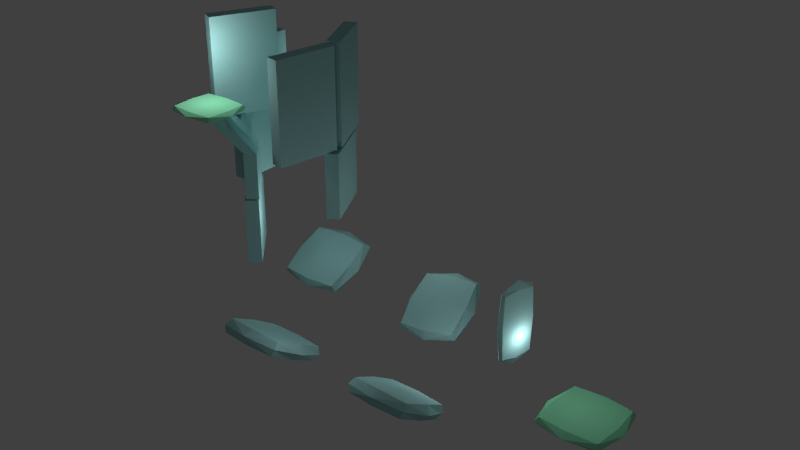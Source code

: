 # Source: high_plateforms.blend  (saved by Blender 2.70.0; exported with 4.5.12 LTS)
import bpy
from mathutils import Matrix  # noqa: F401  (used for matrix-valued properties, if any)

bpy.ops.wm.read_factory_settings(use_empty=True)
scene = bpy.context.scene
scene.name = 'Scene'

# ---- collections
col_collection_1 = bpy.data.collections.new('Collection 1'); scene.collection.children.link(col_collection_1)

# ---- materials (node trees are filled in below, after node groups)
mat_material_003 = bpy.data.materials.new('Material_003')
mat_material_003.alpha_threshold = 0.0
mat_material_003.use_transparent_shadow = False
mat_material_003.diffuse_color = (0.3458, 0.64, 0.64, 1.0)
mat_material_003.specular_color = (0.5, 0.5, 0.5)
mat_material_003.roughness = 0.5
mat_material_003.line_color = (0.0, 0.0, 0.0, 1.0)
mat_material_002 = bpy.data.materials.new('Material_002')
mat_material_002.alpha_threshold = 0.0
mat_material_002.use_transparent_shadow = False
mat_material_002.diffuse_color = (0.2266, 0.6512, 0.3929, 1.0)
mat_material_002.specular_color = (0.5, 0.5, 0.5)
mat_material_002.roughness = 0.5
mat_material_002.line_color = (0.0, 0.0, 0.0, 1.0)
mat_material = bpy.data.materials.new('Material')
mat_material.alpha_threshold = 0.0
mat_material.use_transparent_shadow = False
mat_material.diffuse_color = (0.3458, 0.64, 0.64, 1.0)
mat_material.specular_color = (0.5, 0.5, 0.5)
mat_material.roughness = 0.5
mat_material.line_color = (0.0, 0.0, 0.0, 1.0)
mat_material_004 = bpy.data.materials.new('Material_004')
mat_material_004.alpha_threshold = 0.0
mat_material_004.use_transparent_shadow = False
mat_material_004.diffuse_color = (0.3458, 0.64, 0.64, 1.0)
mat_material_004.specular_color = (0.5, 0.5, 0.5)
mat_material_004.roughness = 0.5
mat_material_004.line_color = (0.0, 0.0, 0.0, 1.0)
mat_material_005 = bpy.data.materials.new('Material_005')
mat_material_005.alpha_threshold = 0.0
mat_material_005.use_transparent_shadow = False
mat_material_005.diffuse_color = (0.3458, 0.64, 0.64, 1.0)
mat_material_005.specular_color = (0.5, 0.5, 0.5)
mat_material_005.roughness = 0.5
mat_material_005.line_color = (0.0, 0.0, 0.0, 1.0)
mat_material_006 = bpy.data.materials.new('Material_006')
mat_material_006.alpha_threshold = 0.0
mat_material_006.use_transparent_shadow = False
mat_material_006.diffuse_color = (0.3458, 0.64, 0.64, 1.0)
mat_material_006.specular_color = (0.5, 0.5, 0.5)
mat_material_006.roughness = 0.5
mat_material_006.line_color = (0.0, 0.0, 0.0, 1.0)
mat_material_001 = bpy.data.materials.new('Material_001')
mat_material_001.alpha_threshold = 0.0
mat_material_001.use_transparent_shadow = False
mat_material_001.diffuse_color = (0.3458, 0.64, 0.64, 1.0)
mat_material_001.specular_color = (0.5, 0.5, 0.5)
mat_material_001.roughness = 0.5
mat_material_001.line_color = (0.0, 0.0, 0.0, 1.0)

# ---- material node trees

# ---- world
world_world = bpy.data.worlds.new('World'); scene.world = world_world
world_world.color = (0.05088, 0.05088, 0.05088)
world_world.use_sun_shadow = False
world_world.sun_shadow_jitter_overblur = 0.0
world_world.cycles.sampling_method = 'MANUAL'
world_world.cycles.sample_map_resolution = 256

# ---- cameras
cam_camera_001 = bpy.data.cameras.new('Camera.001')
cam_camera_001.clip_end = 100.0
cam_camera_001.lens = 35.0
cam_camera_001.sensor_width = 32.0
cam_camera_001.sensor_height = 18.0
cam_camera_001.dof.focus_distance = 0.0
cam_camera_001.dof.aperture_fstop = 128.0

# ---- lights
light_lamp_008 = bpy.data.lights.new('Lamp.008', 'POINT')
light_lamp_008.transmission_factor = 0.0
light_lamp_008.cutoff_distance = 30.0
light_lamp_008.energy = 50.0
light_lamp_008.shadow_buffer_clip_start = 1.001
light_lamp_008.shadow_soft_size = 0.1
light_lamp_008.shadow_maximum_resolution = 0.006
light_lamp_008.use_absolute_resolution = True
light_lamp_008.cycles.use_multiple_importance_sampling = False
light_lamp_001 = bpy.data.lights.new('Lamp.001', 'POINT')
light_lamp_001.transmission_factor = 0.0
light_lamp_001.cutoff_distance = 30.0
light_lamp_001.energy = 50.0
light_lamp_001.shadow_buffer_clip_start = 1.001
light_lamp_001.shadow_soft_size = 0.1
light_lamp_001.shadow_maximum_resolution = 0.006
light_lamp_001.use_absolute_resolution = True
light_lamp_001.cycles.use_multiple_importance_sampling = False
light_lamp_002 = bpy.data.lights.new('Lamp.002', 'POINT')
light_lamp_002.transmission_factor = 0.0
light_lamp_002.cutoff_distance = 30.0
light_lamp_002.energy = 50.0
light_lamp_002.shadow_buffer_clip_start = 1.001
light_lamp_002.shadow_soft_size = 0.1
light_lamp_002.shadow_maximum_resolution = 0.006
light_lamp_002.use_absolute_resolution = True
light_lamp_002.cycles.use_multiple_importance_sampling = False
light_lamp_003 = bpy.data.lights.new('Lamp.003', 'POINT')
light_lamp_003.transmission_factor = 0.0
light_lamp_003.cutoff_distance = 30.0
light_lamp_003.energy = 100.0
light_lamp_003.shadow_buffer_clip_start = 1.001
light_lamp_003.shadow_soft_size = 0.1
light_lamp_003.shadow_maximum_resolution = 0.006
light_lamp_003.use_absolute_resolution = True
light_lamp_003.cycles.use_multiple_importance_sampling = False
light_lamp_004 = bpy.data.lights.new('Lamp.004', 'POINT')
light_lamp_004.transmission_factor = 0.0
light_lamp_004.cutoff_distance = 30.0
light_lamp_004.energy = 50.0
light_lamp_004.shadow_buffer_clip_start = 1.001
light_lamp_004.shadow_soft_size = 0.1
light_lamp_004.shadow_maximum_resolution = 0.006
light_lamp_004.use_absolute_resolution = True
light_lamp_004.cycles.use_multiple_importance_sampling = False
light_lamp_005 = bpy.data.lights.new('Lamp.005', 'POINT')
light_lamp_005.transmission_factor = 0.0
light_lamp_005.cutoff_distance = 30.0
light_lamp_005.energy = 60.0
light_lamp_005.shadow_buffer_clip_start = 1.001
light_lamp_005.shadow_soft_size = 0.1
light_lamp_005.shadow_maximum_resolution = 0.006
light_lamp_005.use_absolute_resolution = True
light_lamp_005.cycles.use_multiple_importance_sampling = False
light_lamp_006 = bpy.data.lights.new('Lamp.006', 'POINT')
light_lamp_006.transmission_factor = 0.0
light_lamp_006.cutoff_distance = 30.0
light_lamp_006.energy = 50.0
light_lamp_006.shadow_buffer_clip_start = 1.001
light_lamp_006.shadow_soft_size = 0.1
light_lamp_006.shadow_maximum_resolution = 0.006
light_lamp_006.use_absolute_resolution = True
light_lamp_006.cycles.use_multiple_importance_sampling = False
light_lamp_007 = bpy.data.lights.new('Lamp.007', 'POINT')
light_lamp_007.transmission_factor = 0.0
light_lamp_007.cutoff_distance = 30.0
light_lamp_007.energy = 20.0
light_lamp_007.shadow_buffer_clip_start = 1.001
light_lamp_007.shadow_soft_size = 0.1
light_lamp_007.shadow_maximum_resolution = 0.006
light_lamp_007.use_absolute_resolution = True
light_lamp_007.cycles.use_multiple_importance_sampling = False

# ---- meshes
me_cube_005 = bpy.data.meshes.new('Cube.005')
me_cube_005.from_pydata([(-1.0, -1.0, -1.0), (-1.0, 1.0, -1.0), (1.0, 1.0, -1.0), (1.0, -1.0, -1.0), (-1.0, -1.0, 1.0), (-1.0, 1.0, 1.0), (1.0, 1.0, 1.0), (1.0, -1.0, 1.0), (-1.0, -1.0, 0.0), (-1.0, 0.0, 1.0), (-1.0, 1.0, 0.0), (-1.0, 0.0, -1.0), (0.0, 1.0, 1.0), (1.0, 1.0, 0.0), (0.0, 1.0, -1.0), (1.0, 0.0, 1.0), (1.0, -1.0, 0.0), (1.0, 0.0, -1.0), (0.0, -1.0, 1.0), (0.0, -1.0, -1.0), (-1.0, 0.0, 0.0), (0.0, 1.0, 0.0), (1.0, 0.0, 0.0), (0.0, -1.0, 0.0), (0.0, 0.0, -1.0), (0.0, 0.0, 1.0)], [], [(20, 10, 1), (21, 13, 2), (22, 16, 3), (23, 8, 0), (24, 14, 2), (25, 12, 5), (8, 20, 11), (4, 9, 20), (9, 5, 10), (10, 21, 14), (5, 12, 21), (12, 6, 13), (13, 22, 17), (6, 15, 22), (15, 7, 16), (16, 23, 19), (7, 18, 23), (18, 4, 8), (19, 24, 17), (0, 11, 24), (11, 1, 14), (18, 25, 9), (7, 15, 25), (15, 6, 12), (11, 20, 1), (14, 21, 2), (17, 22, 3), (19, 23, 0), (17, 24, 2), (9, 25, 5), (0, 8, 11), (8, 4, 20), (20, 9, 10), (1, 10, 14), (10, 5, 21), (21, 12, 13), (2, 13, 17), (13, 6, 22), (22, 15, 16), (3, 16, 19), (16, 7, 23), (23, 18, 8), (3, 19, 17), (19, 0, 24), (24, 11, 14), (4, 18, 9), (18, 7, 25), (25, 15, 12)])
me_cube_005.materials.append(mat_material_003)
me_cube_005.use_remesh_preserve_volume = False
me_cube_005.use_remesh_preserve_attributes = False
me_cube_005.use_mirror_vertex_groups = False
me_cube_005.update()
me_cube_004 = bpy.data.meshes.new('Cube.004')
me_cube_004.from_pydata([(-0.8334, -0.8329, -0.7083), (-0.8334, 0.8329, -0.7083), (0.8334, 0.8329, -0.7083), (0.8334, -0.8329, -0.7083), (-0.8334, -0.8329, 0.7083), (-0.8334, 0.8329, 0.7083), (0.8334, 0.8329, 0.7083), (0.8334, -0.8329, 0.7083), (-0.9069, -0.9064, 0.0), (-0.9069, 0.0, 0.7708), (-0.9069, 0.9064, 0.0), (-0.9069, 0.0, -0.7708), (0.0, 0.9064, 0.7708), (0.9069, 0.9064, 0.0), (0.0, 0.9064, -0.7708), (0.9069, 0.0, 0.7708), (0.9069, -0.9064, 0.0), (0.9069, 0.0, -0.7708), (0.0, -0.9064, 0.7708), (0.0, -0.9064, -0.7708), (-1.103, 0.0, 0.0), (0.0, 1.102, 0.0), (1.103, 0.0, 0.0), (0.0, -1.102, 0.0), (0.0, 0.0, -0.9375), (0.0, 0.0, 0.9375)], [], [(20, 10, 1), (21, 13, 2), (22, 16, 3), (23, 8, 0), (24, 14, 2), (25, 12, 5), (20, 11, 0), (4, 9, 20), (5, 10, 20), (21, 14, 1), (5, 12, 21), (6, 13, 21), (22, 17, 2), (6, 15, 22), (7, 16, 22), (23, 19, 3), (7, 18, 23), (4, 8, 23), (24, 17, 3), (0, 11, 24), (1, 14, 24), (25, 9, 4), (7, 15, 25), (6, 12, 25), (11, 20, 1), (14, 21, 2), (17, 22, 3), (19, 23, 0), (17, 24, 2), (9, 25, 5), (8, 20, 0), (8, 4, 20), (9, 5, 20), (10, 21, 1), (10, 5, 21), (12, 6, 21), (13, 22, 2), (13, 6, 22), (15, 7, 22), (16, 23, 3), (16, 7, 23), (18, 4, 23), (19, 24, 3), (19, 0, 24), (11, 1, 24), (18, 25, 4), (18, 7, 25), (15, 6, 25)])
me_cube_004.materials.append(mat_material_002)
me_cube_004.use_remesh_preserve_volume = False
me_cube_004.use_remesh_preserve_attributes = False
me_cube_004.use_mirror_vertex_groups = False
me_cube_004.update()
me_cube = bpy.data.meshes.new('Cube')
me_cube.from_pydata([(0.5129, 0.7955, -0.7805), (0.5191, -0.7981, -0.7827), (-0.9833, -0.7977, -0.8154), (-0.9896, 0.7959, -0.8131), (0.9833, 0.7977, 0.8154), (0.9896, -0.7959, 0.8131), (-0.5129, -0.7955, 0.7805), (-0.5191, 0.7981, 0.7827), (0.5615, -0.001461, -0.8506), (-0.2594, 0.8659, -0.8671), (0.8141, 0.8669, 0.019), (-0.2526, -0.8683, -0.8696), (0.8209, -0.8673, 0.01655), (-1.074, -0.0009863, -0.8861), (-0.8141, -0.8669, -0.019), (-0.8209, 0.8673, -0.01655), (1.074, 0.0009861, 0.8861), (0.2526, 0.8683, 0.8696), (0.2594, -0.8659, 0.8671), (-0.5615, 0.001461, 0.8506), (-0.3113, -0.001488, -1.056), (0.3113, 0.001488, 1.056), (0.9943, -0.0002885, 0.02162), (0.004151, -1.055, -0.001488), (-0.9943, 0.0002885, -0.02162), (-0.004151, 1.055, 0.001488)], [], [(20, 11, 2), (21, 19, 6), (22, 16, 5), (23, 18, 6), (24, 19, 7), (9, 3, 15), (20, 13, 3), (0, 8, 20), (1, 11, 20), (21, 18, 5), (4, 17, 21), (7, 19, 21), (22, 12, 1), (0, 10, 22), (4, 16, 22), (11, 23, 14), (1, 12, 23), (12, 5, 18), (24, 15, 3), (2, 14, 24), (6, 19, 24), (25, 15, 7), (10, 25, 17), (0, 9, 25), (13, 20, 2), (18, 21, 6), (12, 22, 5), (14, 23, 6), (15, 24, 7), (25, 9, 15), (9, 20, 3), (9, 0, 20), (8, 1, 20), (16, 21, 5), (16, 4, 21), (17, 7, 21), (8, 22, 1), (8, 0, 22), (10, 4, 22), (2, 11, 14), (11, 1, 23), (23, 12, 18), (13, 24, 3), (13, 2, 24), (14, 6, 24), (17, 25, 7), (4, 10, 17), (10, 0, 25)])
me_cube.materials.append(mat_material)
me_cube.use_remesh_preserve_volume = False
me_cube.use_remesh_preserve_attributes = False
me_cube.use_mirror_vertex_groups = False
me_cube.update()
me_cube_001 = bpy.data.meshes.new('Cube.001')
me_cube_001.from_pydata([(0.5353, 0.8247, -0.7692), (0.5462, -0.8276, -0.7709), (-0.9423, -0.8268, -0.7974), (-0.9532, 0.8256, -0.7956), (0.9423, 0.8268, 0.7974), (0.9532, -0.8256, 0.7956), (-0.5353, -0.8247, 0.7692), (-0.5462, 0.8276, 0.7709), (0.5884, -0.001535, -0.838), (-0.2274, 0.898, -0.8514), (0.804, 0.8986, 0.01533), (-0.2155, -0.9001, -0.8533), (0.8158, -0.8995, 0.01342), (-1.031, -0.0006534, -0.8668), (-0.804, -0.8986, -0.01533), (-0.8158, 0.8995, -0.01342), (1.031, 0.0006531, 0.8668), (0.2155, 0.9001, 0.8533), (0.2274, -0.898, 0.8514), (-0.5884, 0.001535, 0.838), (-0.2694, -0.001331, -1.037), (0.2694, 0.001331, 1.037), (0.985, -0.0005362, 0.01748), (0.007222, -1.093, -0.001164), (-0.985, 0.0005361, -0.01748), (-0.007222, 1.093, 0.001164)], [], [(20, 11, 2), (21, 19, 6), (22, 16, 5), (23, 18, 6), (24, 19, 7), (9, 3, 15), (20, 13, 3), (0, 8, 20), (1, 11, 20), (21, 18, 5), (4, 17, 21), (7, 19, 21), (22, 12, 1), (0, 10, 22), (4, 16, 22), (11, 23, 14), (1, 12, 23), (12, 5, 18), (24, 15, 3), (2, 14, 24), (6, 19, 24), (25, 15, 7), (10, 25, 17), (0, 9, 25), (13, 20, 2), (18, 21, 6), (12, 22, 5), (14, 23, 6), (15, 24, 7), (25, 9, 15), (9, 20, 3), (9, 0, 20), (8, 1, 20), (16, 21, 5), (16, 4, 21), (17, 7, 21), (8, 22, 1), (8, 0, 22), (10, 4, 22), (2, 11, 14), (11, 1, 23), (23, 12, 18), (13, 24, 3), (13, 2, 24), (14, 6, 24), (17, 25, 7), (4, 10, 17), (10, 0, 25)])
me_cube_001.materials.append(mat_material)
me_cube_001.use_remesh_preserve_volume = False
me_cube_001.use_remesh_preserve_attributes = False
me_cube_001.use_mirror_vertex_groups = False
me_cube_001.update()
me_cube_002 = bpy.data.meshes.new('Cube.002')
me_cube_002.from_pydata([(0.4753, 0.7554, -0.7892), (0.5481, -0.7466, -0.7755), (-0.9591, -0.7416, -0.8091), (-1.032, 0.7604, -0.8228), (0.9591, 0.7416, 0.8091), (1.032, -0.7604, 0.8228), (-0.4753, -0.7554, 0.7892), (-0.5481, 0.7466, 0.7755), (0.5569, 0.004743, -0.8514), (-0.3029, 0.8248, -0.8772), (0.7805, 0.8145, 0.01078), (-0.2236, -0.8098, -0.8622), (0.8597, -0.82, 0.02577), (-1.083, 0.01025, -0.8879), (-0.7805, -0.8145, -0.01078), (-0.8597, 0.82, -0.02577), (1.083, -0.01025, 0.8879), (0.2236, 0.8098, 0.8622), (0.3029, -0.8248, 0.8772), (-0.5569, -0.004743, 0.8514), (-0.3202, 0.009117, -1.058), (0.3202, -0.009117, 1.058), (0.9974, -0.003348, 0.02223), (0.04821, -0.994, 0.009116), (-0.9974, 0.003348, -0.02223), (-0.04821, 0.994, -0.009116)], [], [(20, 11, 2), (21, 19, 6), (22, 16, 5), (23, 18, 6), (24, 19, 7), (9, 3, 15), (20, 13, 3), (0, 8, 20), (8, 1, 11), (21, 18, 5), (4, 17, 21), (17, 7, 19), (22, 12, 1), (10, 22, 8), (4, 16, 22), (11, 23, 14), (1, 12, 23), (12, 5, 18), (24, 15, 3), (2, 14, 24), (14, 6, 19), (25, 15, 7), (10, 25, 17), (0, 9, 25), (13, 20, 2), (18, 21, 6), (12, 22, 5), (14, 23, 6), (15, 24, 7), (25, 9, 15), (9, 20, 3), (9, 0, 20), (20, 8, 11), (16, 21, 5), (16, 4, 21), (21, 17, 19), (8, 22, 1), (0, 10, 8), (10, 4, 22), (2, 11, 14), (11, 1, 23), (23, 12, 18), (13, 24, 3), (13, 2, 24), (24, 14, 19), (17, 25, 7), (4, 10, 17), (10, 0, 25)])
me_cube_002.materials.append(mat_material)
me_cube_002.use_remesh_preserve_volume = False
me_cube_002.use_remesh_preserve_attributes = False
me_cube_002.use_mirror_vertex_groups = False
me_cube_002.update()
me_cube_006 = bpy.data.meshes.new('Cube.006')
me_cube_006.from_pydata([(-1.0, -1.0, -1.0), (-1.0, 1.0, -1.0), (1.0, 1.0, -1.0), (1.0, -1.0, -1.0), (-1.0, -1.0, 1.0), (-1.0, 1.0, 1.0), (1.0, 1.0, 1.0), (1.0, -1.0, 1.0), (-1.0, -1.0, 0.0), (-1.0, 0.0, 1.0), (-1.0, 1.0, 0.0), (-1.0, 0.0, -1.0), (0.0, 1.0, 1.0), (1.0, 1.0, 0.0), (0.0, 1.0, -1.0), (1.0, 0.0, 1.0), (1.0, -1.0, 0.0), (1.0, 0.0, -1.0), (0.0, -1.0, 1.0), (0.0, -1.0, -1.0), (-1.0, 0.0, 0.0), (0.0, 1.0, 0.0), (1.0, 0.0, 0.0), (0.0, -1.0, 0.0), (0.0, 0.0, -1.0), (0.0, 0.0, 1.0)], [], [(20, 10, 1), (21, 13, 2), (22, 16, 3), (23, 8, 0), (24, 14, 2), (25, 12, 5), (8, 20, 11), (4, 9, 20), (9, 5, 10), (10, 21, 14), (5, 12, 21), (12, 6, 13), (13, 22, 17), (6, 15, 22), (15, 7, 16), (16, 23, 19), (7, 18, 23), (18, 4, 8), (19, 24, 17), (0, 11, 24), (11, 1, 14), (18, 25, 9), (7, 15, 25), (15, 6, 12), (11, 20, 1), (14, 21, 2), (17, 22, 3), (19, 23, 0), (17, 24, 2), (9, 25, 5), (0, 8, 11), (8, 4, 20), (20, 9, 10), (1, 10, 14), (10, 5, 21), (21, 12, 13), (2, 13, 17), (13, 6, 22), (22, 15, 16), (3, 16, 19), (16, 7, 23), (23, 18, 8), (3, 19, 17), (19, 0, 24), (24, 11, 14), (4, 18, 9), (18, 7, 25), (25, 15, 12)])
me_cube_006.materials.append(mat_material_003)
me_cube_006.use_remesh_preserve_volume = False
me_cube_006.use_remesh_preserve_attributes = False
me_cube_006.use_mirror_vertex_groups = False
me_cube_006.update()
me_cube_007 = bpy.data.meshes.new('Cube.007')
me_cube_007.from_pydata([(-1.0, -1.0, -1.0), (-1.0, 1.0, -1.0), (1.0, 1.0, -1.0), (1.0, -1.0, -1.0), (-1.0, -1.0, 1.0), (-1.0, 1.0, 1.0), (1.0, 1.0, 1.0), (1.0, -1.0, 1.0), (-1.0, -1.0, 0.0), (-1.0, 0.0, 1.0), (-1.0, 1.0, 0.0), (-1.0, 0.0, -1.0), (0.0, 1.0, 1.0), (1.0, 1.0, 0.0), (0.0, 1.0, -1.0), (1.0, 0.0, 1.0), (1.0, -1.0, 0.0), (1.0, 0.0, -1.0), (0.0, -1.0, 1.0), (0.0, -1.0, -1.0), (-1.0, 0.0, 0.0), (0.0, 1.0, 0.0), (1.0, 0.0, 0.0), (0.0, -1.0, 0.0), (0.0, 0.0, -1.0), (0.0, 0.0, 1.0)], [], [(20, 10, 1), (21, 13, 2), (22, 16, 3), (23, 8, 0), (24, 14, 2), (25, 12, 5), (8, 20, 11), (4, 9, 20), (9, 5, 10), (10, 21, 14), (5, 12, 21), (12, 6, 13), (13, 22, 17), (6, 15, 22), (15, 7, 16), (16, 23, 19), (7, 18, 23), (18, 4, 8), (19, 24, 17), (0, 11, 24), (11, 1, 14), (18, 25, 9), (7, 15, 25), (15, 6, 12), (11, 20, 1), (14, 21, 2), (17, 22, 3), (19, 23, 0), (17, 24, 2), (9, 25, 5), (0, 8, 11), (8, 4, 20), (20, 9, 10), (1, 10, 14), (10, 5, 21), (21, 12, 13), (2, 13, 17), (13, 6, 22), (22, 15, 16), (3, 16, 19), (16, 7, 23), (23, 18, 8), (3, 19, 17), (19, 0, 24), (24, 11, 14), (4, 18, 9), (18, 7, 25), (25, 15, 12)])
me_cube_007.materials.append(mat_material_004)
me_cube_007.use_remesh_preserve_volume = False
me_cube_007.use_remesh_preserve_attributes = False
me_cube_007.use_mirror_vertex_groups = False
me_cube_007.update()
me_cube_008 = bpy.data.meshes.new('Cube.008')
me_cube_008.from_pydata([(-1.0, -1.0, -1.0), (-1.0, 1.0, -1.0), (1.0, 1.0, -1.0), (1.0, -1.0, -1.0), (-1.0, -1.0, 1.0), (-1.0, 1.0, 1.0), (1.0, 1.0, 1.0), (1.0, -1.0, 1.0), (-1.0, -1.0, 0.0), (-1.0, 0.0, 1.0), (-1.0, 1.0, 0.0), (-1.0, 0.0, -1.0), (0.0, 1.0, 1.0), (1.0, 1.0, 0.0), (0.0, 1.0, -1.0), (1.0, 0.0, 1.0), (1.0, -1.0, 0.0), (1.0, 0.0, -1.0), (0.0, -1.0, 1.0), (0.0, -1.0, -1.0), (-1.0, 0.0, 0.0), (0.0, 1.0, 0.0), (1.0, 0.0, 0.0), (0.0, -1.0, 0.0), (0.0, 0.0, -1.0), (0.0, 0.0, 1.0)], [], [(20, 10, 1), (21, 13, 2), (22, 16, 3), (23, 8, 0), (24, 14, 2), (25, 12, 5), (8, 20, 11), (4, 9, 20), (9, 5, 10), (10, 21, 14), (5, 12, 21), (12, 6, 13), (13, 22, 17), (6, 15, 22), (15, 7, 16), (16, 23, 19), (7, 18, 23), (18, 4, 8), (19, 24, 17), (0, 11, 24), (11, 1, 14), (18, 25, 9), (7, 15, 25), (15, 6, 12), (11, 20, 1), (14, 21, 2), (17, 22, 3), (19, 23, 0), (17, 24, 2), (9, 25, 5), (0, 8, 11), (8, 4, 20), (20, 9, 10), (1, 10, 14), (10, 5, 21), (21, 12, 13), (2, 13, 17), (13, 6, 22), (22, 15, 16), (3, 16, 19), (16, 7, 23), (23, 18, 8), (3, 19, 17), (19, 0, 24), (24, 11, 14), (4, 18, 9), (18, 7, 25), (25, 15, 12)])
me_cube_008.materials.append(mat_material_003)
me_cube_008.use_remesh_preserve_volume = False
me_cube_008.use_remesh_preserve_attributes = False
me_cube_008.use_mirror_vertex_groups = False
me_cube_008.update()
me_cube_009 = bpy.data.meshes.new('Cube.009')
me_cube_009.from_pydata([(0.4094, 0.9387, -0.8161), (0.4326, -0.9437, -0.8195), (-1.112, -0.9421, -0.8683), (-1.136, 0.9403, -0.8649), (1.112, 0.9421, 0.8683), (1.136, -0.9403, 0.8649), (-0.4094, -0.9387, 0.8161), (-0.4326, 0.9437, 0.8195), (0.4581, -0.002706, -0.89), (-0.3952, 1.022, -0.9147), (0.828, 1.023, 0.02839), (-0.3699, -1.026, -0.9184), (0.8533, -1.025, 0.02473), (-1.223, -0.0009503, -0.9431), (-0.828, -1.023, -0.02839), (-0.8533, 1.025, -0.02473), (1.223, 0.00095, 0.9431), (0.3699, 1.026, 0.9184), (0.3952, -1.022, 0.9147), (-0.4581, 0.002706, 0.89), (-0.4652, -0.002224, -1.115), (0.4652, 0.002223, 1.115), (1.022, -0.001068, 0.0323), (0.01538, -1.246, -0.002224), (-1.022, 0.001068, -0.0323), (-0.01538, 1.246, 0.002224)], [], [(20, 11, 2), (21, 19, 6), (22, 16, 5), (23, 18, 6), (24, 19, 7), (9, 3, 15), (20, 13, 3), (0, 8, 20), (8, 1, 11), (21, 18, 5), (4, 17, 21), (17, 7, 19), (22, 12, 1), (0, 10, 22), (4, 16, 22), (11, 23, 14), (1, 12, 23), (12, 5, 18), (24, 15, 3), (2, 14, 24), (6, 19, 24), (25, 15, 7), (10, 25, 17), (0, 9, 25), (13, 20, 2), (18, 21, 6), (12, 22, 5), (14, 23, 6), (15, 24, 7), (25, 9, 15), (9, 20, 3), (9, 0, 20), (20, 8, 11), (16, 21, 5), (16, 4, 21), (21, 17, 19), (8, 22, 1), (8, 0, 22), (10, 4, 22), (2, 11, 14), (11, 1, 23), (23, 12, 18), (13, 24, 3), (13, 2, 24), (14, 6, 24), (17, 25, 7), (4, 10, 17), (10, 0, 25)])
me_cube_009.materials.append(mat_material)
me_cube_009.use_remesh_preserve_volume = False
me_cube_009.use_remesh_preserve_attributes = False
me_cube_009.use_mirror_vertex_groups = False
me_cube_009.update()
me_cube_010 = bpy.data.meshes.new('Cube.010')
me_cube_010.from_pydata([(-1.0, -1.0, -1.0), (-1.0, 1.0, -1.0), (1.0, 1.0, -1.0), (1.0, -1.0, -1.0), (-1.0, -1.0, 1.0), (-1.0, 1.0, 1.0), (1.0, 1.0, 1.0), (1.0, -1.0, 1.0)], [], [(4, 5, 1), (5, 6, 2), (6, 7, 3), (7, 4, 0), (0, 1, 2), (7, 6, 5), (0, 4, 1), (1, 5, 2), (2, 6, 3), (3, 7, 0), (3, 0, 2), (4, 7, 5)])
me_cube_010.materials.append(mat_material_003)
me_cube_010.use_remesh_preserve_volume = False
me_cube_010.use_remesh_preserve_attributes = False
me_cube_010.use_mirror_vertex_groups = False
me_cube_010.update()
me_cube_011 = bpy.data.meshes.new('Cube.011')
me_cube_011.from_pydata([(-0.9648, -0.8674, -0.7083), (-0.9648, 0.8674, -0.7083), (0.9648, 0.8674, -0.7083), (0.9648, -0.8674, -0.7083), (-0.9648, -0.8674, 0.7083), (-0.9648, 0.8674, 0.7083), (0.9648, 0.8674, 0.7083), (0.9648, -0.8674, 0.7083), (-1.05, -0.944, 0.0), (-1.05, 0.0, 0.7708), (-1.05, 0.944, 0.0), (-1.05, 0.0, -0.7708), (0.0, 0.944, 0.7708), (1.05, 0.944, 0.0), (0.0, 0.944, -0.7708), (1.05, 0.0, 0.7708), (1.05, -0.944, 0.0), (1.05, 0.0, -0.7708), (0.0, -0.944, 0.7708), (0.0, -0.944, -0.7708), (-1.277, 0.0, 0.0), (0.0, 1.148, 0.0), (1.277, 0.0, 0.0), (0.0, -1.148, 0.0), (0.0, 0.0, -0.9375), (0.0, 0.0, 0.9375)], [], [(20, 10, 1), (21, 13, 2), (22, 16, 3), (23, 8, 0), (24, 14, 2), (25, 12, 5), (20, 11, 0), (4, 9, 20), (5, 10, 20), (21, 14, 1), (5, 12, 21), (6, 13, 21), (22, 17, 2), (6, 15, 22), (7, 16, 22), (23, 19, 3), (7, 18, 23), (4, 8, 23), (24, 17, 3), (0, 11, 24), (1, 14, 24), (25, 9, 4), (7, 15, 25), (6, 12, 25), (11, 20, 1), (14, 21, 2), (17, 22, 3), (19, 23, 0), (17, 24, 2), (9, 25, 5), (8, 20, 0), (8, 4, 20), (9, 5, 20), (10, 21, 1), (10, 5, 21), (12, 6, 21), (13, 22, 2), (13, 6, 22), (15, 7, 22), (16, 23, 3), (16, 7, 23), (18, 4, 23), (19, 24, 3), (19, 0, 24), (11, 1, 24), (18, 25, 4), (18, 7, 25), (15, 6, 25)])
me_cube_011.materials.append(mat_material_002)
me_cube_011.use_remesh_preserve_volume = False
me_cube_011.use_remesh_preserve_attributes = False
me_cube_011.use_mirror_vertex_groups = False
me_cube_011.update()
me_cube_003 = bpy.data.meshes.new('Cube.003')
me_cube_003.from_pydata([(-1.0, -1.0, -1.0), (-1.0, 1.0, -1.0), (1.0, 1.0, -1.0), (1.0, -1.0, -1.0), (-1.0, -1.0, 1.0), (-1.0, 1.0, 1.0), (1.0, 1.0, 1.0), (1.0, -1.0, 1.0), (-1.0, -1.0, 0.0), (-1.0, 0.0, 1.0), (-1.0, 1.0, 0.0), (-1.0, 0.0, -1.0), (0.0, 1.0, 1.0), (1.0, 1.0, 0.0), (0.0, 1.0, -1.0), (1.0, 0.0, 1.0), (1.0, -1.0, 0.0), (1.0, 0.0, -1.0), (0.0, -1.0, 1.0), (0.0, -1.0, -1.0), (-1.0, 0.0, 0.0), (0.0, 1.0, 0.0), (1.0, 0.0, 0.0), (0.0, -1.0, 0.0), (0.0, 0.0, -1.0), (0.0, 0.0, 1.0)], [], [(20, 10, 1), (21, 13, 2), (22, 16, 3), (23, 8, 0), (24, 14, 2), (25, 12, 5), (8, 20, 11), (4, 9, 20), (9, 5, 10), (10, 21, 14), (5, 12, 21), (12, 6, 13), (13, 22, 17), (6, 15, 22), (15, 7, 16), (16, 23, 19), (7, 18, 23), (18, 4, 8), (19, 24, 17), (0, 11, 24), (11, 1, 14), (18, 25, 9), (7, 15, 25), (15, 6, 12), (11, 20, 1), (14, 21, 2), (17, 22, 3), (19, 23, 0), (17, 24, 2), (9, 25, 5), (0, 8, 11), (8, 4, 20), (20, 9, 10), (1, 10, 14), (10, 5, 21), (21, 12, 13), (2, 13, 17), (13, 6, 22), (22, 15, 16), (3, 16, 19), (16, 7, 23), (23, 18, 8), (3, 19, 17), (19, 0, 24), (24, 11, 14), (4, 18, 9), (18, 7, 25), (25, 15, 12)])
me_cube_003.materials.append(mat_material_003)
me_cube_003.use_remesh_preserve_volume = False
me_cube_003.use_remesh_preserve_attributes = False
me_cube_003.use_mirror_vertex_groups = False
me_cube_003.update()
me_cube_012 = bpy.data.meshes.new('Cube.012')
me_cube_012.from_pydata([(-1.0, -1.0, -1.0), (-1.0, 1.0, -1.0), (1.0, 1.0, -1.0), (1.0, -1.0, -1.0), (-1.0, -1.0, 1.0), (-1.0, 1.0, 1.0), (1.0, 1.0, 1.0), (1.0, -1.0, 1.0)], [], [(4, 5, 1), (5, 6, 2), (6, 7, 3), (7, 4, 0), (0, 1, 2), (7, 6, 5), (0, 4, 1), (1, 5, 2), (2, 6, 3), (3, 7, 0), (3, 0, 2), (4, 7, 5)])
me_cube_012.materials.append(mat_material_005)
me_cube_012.use_remesh_preserve_volume = False
me_cube_012.use_remesh_preserve_attributes = False
me_cube_012.use_mirror_vertex_groups = False
me_cube_012.update()
me_cube_013 = bpy.data.meshes.new('Cube.013')
me_cube_013.from_pydata([(-1.0, -1.0, -1.0), (-1.0, 1.0, -1.0), (1.0, 1.0, -1.0), (1.0, -1.0, -1.0), (-1.0, -1.0, 1.0), (-1.0, 1.0, 1.0), (1.0, 1.0, 1.0), (1.0, -1.0, 1.0), (-1.0, -1.0, 0.0), (-1.0, 0.0, 1.0), (-1.0, 1.0, 0.0), (-1.0, 0.0, -1.0), (0.0, 1.0, 1.0), (1.0, 1.0, 0.0), (0.9943, 1.603, -1.0), (1.0, 0.0, 1.0), (1.0, -1.0, 0.0), (1.0, 0.0, -1.0), (0.0, -1.0, 1.0), (0.0, -1.0, -1.0), (-1.0, 0.0, 0.0), (0.0, 1.0, 0.0), (1.0, 0.0, 0.0), (0.0, -1.0, 0.0), (0.0, 0.0, -1.0), (0.0, 0.0, 1.0), (-0.1109, -0.9914, 0.8046), (-0.3573, 0.8919, 0.902), (1.01, 1.008, 1.007), (1.019, -0.9997, 1.004), (-6.876, -1.28, 2.917), (-5.694, -0.04646, 2.522), (-5.28, -0.4125, 3.027), (-4.462, -0.8758, 3.226), (-3.494, -1.136, 1.861), (-6.056, -0.6312, 2.861), (-3.74, 0.7477, 1.958), (-0.2341, -0.04976, 0.8533), (-5.678, -0.303, 2.873), (-2.39, 0.7421, 2.267), (0.02962, 1.004, 1.005), (-4.984, -0.4817, 3.249), (-2.143, -1.141, 2.17), (1.059, -0.136, 1.02), (-6.201, -1.283, 3.071), (0.5642, -0.9942, 0.959), (-3.617, -0.194, 1.909), (-3.065, 0.7449, 2.113), (-2.267, -0.1996, 2.218), (-2.819, -1.138, 2.015), (0.441, -0.05256, 1.008), (-5.381, -0.634, 3.015)], [], [(20, 10, 1), (13, 2, 14), (22, 16, 3), (23, 8, 0), (24, 14, 2), (25, 12, 5), (8, 20, 11), (4, 9, 20), (9, 5, 10), (21, 14, 1), (5, 12, 21), (12, 6, 13), (13, 22, 17), (6, 15, 22), (15, 7, 16), (16, 23, 19), (7, 18, 23), (18, 4, 8), (19, 24, 17), (0, 11, 24), (1, 14, 24), (18, 25, 9), (7, 15, 25), (15, 6, 12), (11, 20, 1), (21, 13, 14), (17, 22, 3), (19, 23, 0), (17, 24, 2), (9, 25, 5), (0, 8, 11), (8, 4, 20), (20, 9, 10), (10, 21, 1), (10, 5, 21), (21, 12, 13), (2, 13, 17), (13, 6, 22), (22, 15, 16), (3, 16, 19), (16, 7, 23), (23, 18, 8), (3, 19, 17), (19, 0, 24), (11, 1, 24), (4, 18, 9), (18, 7, 25), (25, 15, 12), (46, 36, 27), (39, 28, 40), (42, 29, 43), (49, 34, 26), (50, 40, 28), (38, 31, 35), (34, 46, 37), (35, 46, 34), (31, 36, 46), (47, 40, 27), (38, 47, 36), (32, 39, 47), (48, 43, 28), (41, 48, 39), (33, 42, 48), (42, 49, 45), (33, 44, 49), (44, 30, 34), (45, 50, 43), (26, 37, 50), (37, 27, 40), (44, 51, 35), (33, 41, 51), (32, 38, 51), (37, 46, 27), (47, 39, 40), (48, 42, 43), (45, 49, 26), (43, 50, 28), (51, 38, 35), (26, 34, 37), (30, 35, 34), (35, 31, 46), (36, 47, 27), (31, 38, 36), (38, 32, 47), (39, 48, 28), (32, 41, 39), (41, 33, 48), (29, 42, 45), (42, 33, 49), (49, 44, 34), (29, 45, 43), (45, 26, 50), (50, 37, 40), (30, 44, 35), (44, 33, 51), (41, 32, 51)])
me_cube_013.polygons.foreach_set('material_index', [0, 0, 0, 0, 0, 0, 0, 0, 0, 0, 0, 0, 0, 0, 0, 0, 0, 0, 0, 0, 0, 0, 0, 0, 0, 0, 0, 0, 0, 0, 0, 0, 0, 0, 0, 0, 0, 0, 0, 0, 0, 0, 0, 0, 0, 0, 0, 0, 1, 1, 1, 1, 1, 1, 1, 1, 1, 1, 1, 1, 1, 1, 1, 1, 1, 1, 1, 1, 1, 1, 1, 1, 1, 1, 1, 1, 1, 1, 1, 1, 1, 1, 1, 1, 1, 1, 1, 1, 1, 1, 1, 1, 1, 1, 1, 1])
me_cube_013.materials.append(mat_material_006)
me_cube_013.materials.append(mat_material_001)
me_cube_013.use_remesh_preserve_volume = False
me_cube_013.use_remesh_preserve_attributes = False
me_cube_013.use_mirror_vertex_groups = False
me_cube_013.update()
me_cube_015 = bpy.data.meshes.new('Cube.015')
me_cube_015.from_pydata([(-0.605, -0.7766, -0.7786), (-0.8251, 0.7855, -0.7786), (0.605, 0.7766, -0.7786), (0.8251, -0.7855, -0.7786), (-0.605, -0.7766, 0.7786), (-0.8251, 0.7855, 0.7786), (0.605, 0.7766, 0.7786), (0.8251, -0.7855, 0.7786), (-0.6584, -0.8452, 0.0), (-0.7781, 0.004828, 0.8473), (-0.8979, 0.8548, 0.0), (-0.7781, 0.004828, -0.8473), (-0.1197, 0.85, 0.8473), (0.6584, 0.8452, 0.0), (-0.1197, 0.85, -0.8473), (0.7781, -0.004828, 0.8473), (0.8979, -0.8548, 0.0), (0.7781, -0.004828, -0.8473), (0.1197, -0.85, 0.8473), (0.1197, -0.85, -0.8473), (-0.9464, 0.005872, 0.0), (-0.1456, 1.034, 0.0), (0.9464, -0.005872, 0.0), (0.1456, -1.034, 0.0), (0.0, 0.0, -1.031), (0.0, 0.0, 1.031)], [], [(20, 10, 1), (21, 13, 2), (22, 16, 3), (23, 8, 0), (24, 14, 2), (12, 5, 9), (20, 11, 0), (4, 9, 20), (5, 10, 20), (21, 14, 1), (5, 12, 21), (6, 13, 21), (22, 17, 2), (6, 15, 22), (7, 16, 22), (23, 19, 3), (7, 18, 23), (4, 8, 23), (19, 24, 17), (0, 11, 24), (11, 1, 14), (25, 9, 4), (15, 25, 18), (6, 12, 25), (11, 20, 1), (14, 21, 2), (17, 22, 3), (19, 23, 0), (17, 24, 2), (25, 12, 9), (8, 20, 0), (8, 4, 20), (9, 5, 20), (10, 21, 1), (10, 5, 21), (12, 6, 21), (13, 22, 2), (13, 6, 22), (15, 7, 22), (16, 23, 3), (16, 7, 23), (18, 4, 23), (3, 19, 17), (19, 0, 24), (24, 11, 14), (18, 25, 4), (7, 15, 18), (15, 6, 25)])
me_cube_015.materials.append(mat_material_003)
me_cube_015.use_remesh_preserve_volume = False
me_cube_015.use_remesh_preserve_attributes = False
me_cube_015.use_mirror_vertex_groups = False
me_cube_015.update()

# ---- objects
ob_cube_004 = bpy.data.objects.new('Cube_004', me_cube_005)
ob_cube_003 = bpy.data.objects.new('Cube_003', me_cube_004)
ob_cube = bpy.data.objects.new('Cube', me_cube)
ob_lamp = bpy.data.objects.new('Lamp', light_lamp_008)
ob_camera = bpy.data.objects.new('Camera', cam_camera_001)
ob_cube_001 = bpy.data.objects.new('Cube_001', me_cube_001)
ob_cube_002 = bpy.data.objects.new('Cube_002', me_cube_002)
ob_cube_005 = bpy.data.objects.new('Cube_005', me_cube_006)
ob_cube_006 = bpy.data.objects.new('Cube_006', me_cube_007)
ob_cube_007 = bpy.data.objects.new('Cube_007', me_cube_008)
ob_cube_008 = bpy.data.objects.new('Cube_008', me_cube_009)
ob_cube_009 = bpy.data.objects.new('Cube_009', me_cube_010)
ob_cube_010 = bpy.data.objects.new('Cube_010', me_cube_011)
ob_lamp_001 = bpy.data.objects.new('Lamp_001', light_lamp_001)
ob_lamp_002 = bpy.data.objects.new('Lamp_002', light_lamp_002)
ob_lamp_003 = bpy.data.objects.new('Lamp_003', light_lamp_003)
ob_lamp_004 = bpy.data.objects.new('Lamp_004', light_lamp_004)
ob_cube_011 = bpy.data.objects.new('Cube_011', me_cube_003)
ob_cube_012 = bpy.data.objects.new('Cube_012', me_cube_012)
ob_cube_013 = bpy.data.objects.new('Cube_013', me_cube_013)
ob_lamp_005 = bpy.data.objects.new('Lamp_005', light_lamp_005)
ob_cube_015 = bpy.data.objects.new('Cube_015', me_cube_015)
ob_lamp_006 = bpy.data.objects.new('Lamp_006', light_lamp_006)
ob_lamp_007 = bpy.data.objects.new('Lamp_007', light_lamp_007)

# ---- transforms, parenting, visibility, modifiers, constraints
ob_cube_004.location = (-5.487, 2.161, 4.098)
ob_cube_004.rotation_euler = (0.0, -0.0, 0.4696)
ob_cube_004.scale = (0.2459, 1.186, 1.258)
ob_cube_004.lineart.crease_threshold = 0.0
ob_cube_003.location = (6.146, 0.4441, -0.1927)
ob_cube_003.scale = (1.258, 1.258, 0.2098)
ob_cube_003.lineart.crease_threshold = 0.0
ob_cube.location = (1.016, -2.548, -0.1646)
ob_cube.rotation_euler = (-0.0262, 0.9653, -1.603)
ob_cube.scale = (0.3371, 1.315, 1.301)
ob_cube.lineart.crease_threshold = 0.0
ob_lamp.location = (6.104, 0.5225, 2.477)
ob_lamp.rotation_euler = (0.6503, 0.05522, 1.866)
ob_lamp.scale = (1.258, 1.258, 1.258)
ob_lamp.lineart.crease_threshold = 0.0
ob_camera.location = (7.263, -8.246, 6.56)
ob_camera.rotation_euler = (1.109, 0.01082, 0.8149)
ob_camera.scale = (1.255, 1.255, 1.255)
ob_camera.lineart.crease_threshold = 0.0
ob_cube_001.location = (-4.42, -2.655, -0.1646)
ob_cube_001.rotation_euler = (-0.0262, 0.9653, -1.603)
ob_cube_001.scale = (0.3516, 1.344, 1.417)
ob_cube_001.lineart.crease_threshold = 0.0
ob_cube_002.location = (-1.312, 2.786, -0.1646)
ob_cube_002.rotation_euler = (-0.1616, 0.9585, 1.556)
ob_cube_002.scale = (0.3478, 1.378, 1.381)
ob_cube_002.lineart.crease_threshold = 0.0
ob_cube_005.location = (-8.097, 0.2692, 2.218)
ob_cube_005.rotation_euler = (0.0, -0.0, 0.7366)
ob_cube_005.scale = (0.2459, 1.186, 1.258)
ob_cube_005.lineart.crease_threshold = 0.0
ob_cube_006.location = (-8.604, 1.275, 5.008)
ob_cube_006.rotation_euler = (0.0, -0.0, 0.02908)
ob_cube_006.scale = (0.2459, 1.186, 1.258)
ob_cube_006.lineart.crease_threshold = 0.0
ob_cube_007.location = (-5.344, 0.2276, 7.321)
ob_cube_007.rotation_euler = (0.0, -0.0, 2.98)
ob_cube_007.scale = (0.2459, 1.186, 1.885)
ob_cube_007.lineart.crease_threshold = 0.0
ob_cube_008.location = (-6.877, 2.786, -0.1646)
ob_cube_008.rotation_euler = (-0.0262, 0.9653, 1.539)
ob_cube_008.scale = (0.3316, 1.258, 1.258)
ob_cube_008.lineart.crease_threshold = 0.0
ob_cube_009.location = (-8.357, 0.4049, 8.151)
ob_cube_009.rotation_euler = (0.0, 0.0, -0.4351)
ob_cube_009.scale = (0.2459, 1.186, 1.802)
ob_cube_009.lineart.crease_threshold = 0.0
ob_cube_010.location = (-7.588, -1.962, 7.314)
ob_cube_010.scale = (0.8776, 0.8776, 0.1463)
ob_cube_010.lineart.crease_threshold = 0.0
ob_lamp_001.location = (-6.359, 0.5938, 2.787)
ob_lamp_001.rotation_euler = (0.6503, 0.05522, 1.866)
ob_lamp_001.scale = (1.258, 1.258, 1.258)
ob_lamp_001.lineart.crease_threshold = 0.0
ob_lamp_002.location = (-1.915, -3.398, 2.591)
ob_lamp_002.rotation_euler = (0.6503, 0.05522, 1.866)
ob_lamp_002.scale = (1.258, 1.258, 1.258)
ob_lamp_002.lineart.crease_threshold = 0.0
ob_lamp_003.location = (-7.654, -1.765, 9.021)
ob_lamp_003.rotation_euler = (0.6503, 0.05522, 1.866)
ob_lamp_003.scale = (1.258, 1.258, 1.258)
ob_lamp_003.lineart.crease_threshold = 0.0
ob_lamp_004.location = (-2.028, 3.312, 3.073)
ob_lamp_004.rotation_euler = (0.6503, 0.05522, 1.866)
ob_lamp_004.scale = (1.258, 1.258, 1.258)
ob_lamp_004.lineart.crease_threshold = 0.0
ob_cube_011.location = (-5.728, 2.617, 7.323)
ob_cube_011.rotation_euler = (0.0, 0.0, -2.669)
ob_cube_011.scale = (0.2459, 1.186, 1.906)
ob_cube_011.lineart.crease_threshold = 0.0
ob_cube_012.location = (-8.565, 1.844, 7.566)
ob_cube_012.rotation_euler = (0.0, -0.0, 0.01094)
ob_cube_012.scale = (0.2176, 0.6301, 1.258)
ob_cube_012.lineart.crease_threshold = 0.0
ob_cube_013.location = (-7.725, -0.07753, 4.39)
ob_cube_013.rotation_euler = (0.0, -0.0, 0.7317)
ob_cube_013.scale = (0.2312, 0.6689, 0.8647)
ob_cube_013.lineart.crease_threshold = 0.0
ob_lamp_005.location = (-7.735, 3.92, 7.751)
ob_lamp_005.rotation_euler = (0.6503, 0.05522, 1.866)
ob_lamp_005.scale = (1.258, 1.258, 1.258)
ob_lamp_005.lineart.crease_threshold = 0.0
ob_cube_015.location = (2.904, 1.22, 1.596)
ob_cube_015.rotation_euler = (0.0, 0.0, -0.2949)
ob_cube_015.scale = (0.1487, 0.7407, 1.52)
ob_cube_015.lineart.crease_threshold = 0.0
ob_lamp_006.location = (1.077, 0.3178, 0.5824)
ob_lamp_006.rotation_euler = (0.6503, 0.05522, 1.866)
ob_lamp_006.scale = (1.258, 1.258, 1.258)
ob_lamp_006.lineart.crease_threshold = 0.0
ob_lamp_007.location = (3.448, 1.182, 1.098)
ob_lamp_007.rotation_euler = (0.6503, 0.05522, 1.866)
ob_lamp_007.scale = (1.258, 1.258, 1.258)
ob_lamp_007.lineart.crease_threshold = 0.0

# ---- collection membership
col_collection_1.objects.link(ob_cube_004)
col_collection_1.objects.link(ob_cube_003)
col_collection_1.objects.link(ob_cube)
col_collection_1.objects.link(ob_lamp)
col_collection_1.objects.link(ob_camera)
col_collection_1.objects.link(ob_cube_001)
col_collection_1.objects.link(ob_cube_002)
col_collection_1.objects.link(ob_cube_005)
col_collection_1.objects.link(ob_cube_006)
col_collection_1.objects.link(ob_cube_007)
col_collection_1.objects.link(ob_cube_008)
col_collection_1.objects.link(ob_cube_009)
col_collection_1.objects.link(ob_cube_010)
col_collection_1.objects.link(ob_lamp_001)
col_collection_1.objects.link(ob_lamp_002)
col_collection_1.objects.link(ob_lamp_003)
col_collection_1.objects.link(ob_lamp_004)
col_collection_1.objects.link(ob_cube_011)
col_collection_1.objects.link(ob_cube_012)
col_collection_1.objects.link(ob_cube_013)
col_collection_1.objects.link(ob_lamp_005)
col_collection_1.objects.link(ob_cube_015)
col_collection_1.objects.link(ob_lamp_006)
col_collection_1.objects.link(ob_lamp_007)

# ---- scene / render settings (as saved in the file)
scene.frame_start = 1; scene.frame_end = 250; scene.frame_set(1)
scene.render.engine = 'BLENDER_EEVEE_NEXT'
scene.render.resolution_percentage = 50
scene.render.dither_intensity = 0.0
scene.cycles.use_denoising = False
scene.cycles.samples = 10
scene.cycles.sampling_pattern = 'TABULATED_SOBOL'
scene.cycles.light_sampling_threshold = 0.0
scene.cycles.use_adaptive_sampling = False
scene.cycles.use_light_tree = False
scene.cycles.blur_glossy = 0.0
scene.cycles.volume_bounces = 1
scene.cycles.pixel_filter_type = 'GAUSSIAN'
scene.cycles.sample_clamp_indirect = 0.0
scene.view_settings.view_transform = 'Standard'
bpy.context.view_layer.update()

# ---- added for rendering (the .blend has no active camera): camera
cam_auto = bpy.data.cameras.new('AutoCamera')
cam_auto.lens = 50.0
cam_auto.sensor_width = 36.0
cam_auto.clip_end = 1000.0
ob_auto_camera = bpy.data.objects.new('AutoCamera', cam_auto)
scene.collection.objects.link(ob_auto_camera)
ob_auto_camera.location = (19.5402, -24.5716, 20.7307)
ob_auto_camera.rotation_euler = (1.09748, -7.21219e-08, 0.694738)
scene.camera = ob_auto_camera
bpy.context.view_layer.update()
